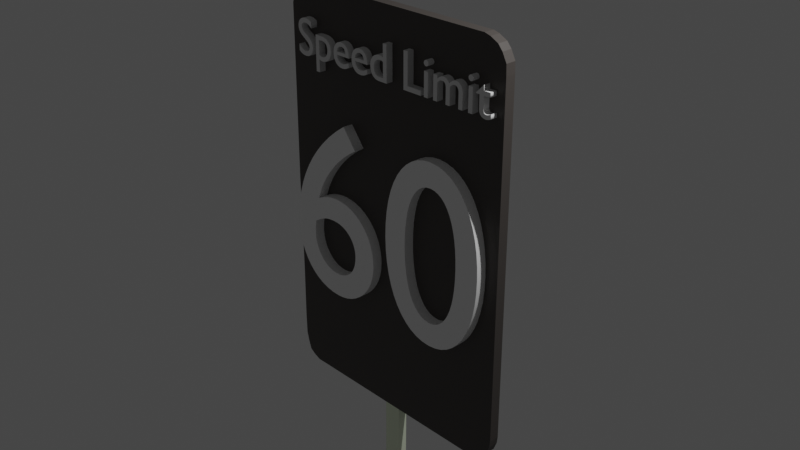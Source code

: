 # Source: Speed_limit_sign_3.blend  (saved by Blender 3.5.10; exported with 4.5.12 LTS)
import bpy
from mathutils import Matrix  # noqa: F401  (used for matrix-valued properties, if any)

bpy.ops.wm.read_factory_settings(use_empty=True)
scene = bpy.context.scene
scene.name = 'Scene'

# ---- collections
col_collection = bpy.data.collections.new('Collection'); scene.collection.children.link(col_collection)

# ---- materials (node trees are filled in below, after node groups)
mat_material_007 = bpy.data.materials.new('Material.007')
mat_material_007.use_transparent_shadow = False
mat_material_008 = bpy.data.materials.new('Material.008')
mat_material_008.use_transparent_shadow = False
mat_material_005 = bpy.data.materials.new('Material.005')
mat_material_005.use_transparent_shadow = False
mat_material_006 = bpy.data.materials.new('Material.006')
mat_material_006.use_transparent_shadow = False

# ---- material node trees
mat_material_007.use_nodes = True; mat_material_007.node_tree.nodes.clear()
_N = mat_material_007.node_tree.nodes; _L = mat_material_007.node_tree.links
n0 = _N.new('ShaderNodeBsdfPrincipled'); n0.name = 'Principled BSDF'; n0.location = (10, 300)
n0.distribution = 'GGX'
n0.subsurface_method = 'RANDOM_WALK_SKIN'
n0.inputs[0].default_value = (0.06998, 0.06149, 0.05647, 1.0)
n0.inputs[3].default_value = 1.45
n0.inputs[27].default_value = (0.0, 0.0, 0.0, 1.0)
n0.inputs[28].default_value = 1.0
n1 = _N.new('ShaderNodeOutputMaterial'); n1.name = 'Material Output'; n1.location = (300, 300)
_L.new(n0.outputs[0], n1.inputs[0])
n1.is_active_output = True
mat_material_008.use_nodes = True; mat_material_008.node_tree.nodes.clear()
_N = mat_material_008.node_tree.nodes; _L = mat_material_008.node_tree.links
n0 = _N.new('ShaderNodeBsdfPrincipled'); n0.name = 'Principled BSDF'; n0.location = (10, 300)
n0.distribution = 'GGX'
n0.subsurface_method = 'RANDOM_WALK_SKIN'
n0.inputs[0].default_value = (0.9093, 1.0, 0.7727, 1.0)
n0.inputs[3].default_value = 1.45
n0.inputs[27].default_value = (0.0, 0.0, 0.0, 1.0)
n0.inputs[28].default_value = 1.0
n1 = _N.new('ShaderNodeOutputMaterial'); n1.name = 'Material Output'; n1.location = (300, 300)
_L.new(n0.outputs[0], n1.inputs[0])
n1.is_active_output = True
mat_material_005.use_nodes = True; mat_material_005.node_tree.nodes.clear()
_N = mat_material_005.node_tree.nodes; _L = mat_material_005.node_tree.links
n0 = _N.new('ShaderNodeBsdfPrincipled'); n0.name = 'Principled BSDF'; n0.location = (10, 300)
n0.distribution = 'GGX'
n0.subsurface_method = 'RANDOM_WALK_SKIN'
n0.inputs[0].default_value = (0.0, 0.0, 0.0, 1.0)
n0.inputs[3].default_value = 1.45
n0.inputs[27].default_value = (0.0, 0.0, 0.0, 1.0)
n0.inputs[28].default_value = 1.0
n1 = _N.new('ShaderNodeOutputMaterial'); n1.name = 'Material Output'; n1.location = (300, 300)
_L.new(n0.outputs[0], n1.inputs[0])
n1.is_active_output = True
mat_material_006.use_nodes = True; mat_material_006.node_tree.nodes.clear()
_N = mat_material_006.node_tree.nodes; _L = mat_material_006.node_tree.links
n0 = _N.new('ShaderNodeBsdfPrincipled'); n0.name = 'Principled BSDF'; n0.location = (10, 300)
n0.distribution = 'GGX'
n0.subsurface_method = 'RANDOM_WALK_SKIN'
n0.inputs[0].default_value = (1.0, 1.0, 1.0, 1.0)
n0.inputs[3].default_value = 1.45
n0.inputs[27].default_value = (0.0, 0.0, 0.0, 1.0)
n0.inputs[28].default_value = 1.0
n1 = _N.new('ShaderNodeOutputMaterial'); n1.name = 'Material Output'; n1.location = (300, 300)
_L.new(n0.outputs[0], n1.inputs[0])
n1.is_active_output = True

# ---- world
world_world = bpy.data.worlds.new('World'); scene.world = world_world
world_world.use_nodes = True; world_world.node_tree.nodes.clear()
_N = world_world.node_tree.nodes; _L = world_world.node_tree.links
n0 = _N.new('ShaderNodeOutputWorld'); n0.name = 'World Output'; n0.location = (300, 300)
n1 = _N.new('ShaderNodeBackground'); n1.name = 'Background'; n1.location = (10, 300)
n1.inputs[0].default_value = (0.05088, 0.05088, 0.05088, 1.0)
_L.new(n1.outputs[0], n0.inputs[0])
n0.is_active_output = True
world_world.color = (0.05088, 0.05088, 0.05088)
world_world.use_sun_shadow = False
world_world.sun_shadow_jitter_overblur = 0.0

# ---- cameras
cam_camera = bpy.data.cameras.new('Camera')
cam_camera.clip_end = 100.0
cam_camera.ortho_scale = 7.314

# ---- lights
light_light = bpy.data.lights.new('Light', 'POINT')
light_light.transmission_factor = 0.0
light_light.energy = 1000.0
light_light.shadow_soft_size = 0.1
light_light.shadow_maximum_resolution = 0.006
light_light.use_absolute_resolution = True

# ---- meshes
me_plane = bpy.data.meshes.new('Plane')
me_plane.from_pydata([(-1.088, 0.8011, 1.633e-07), (-0.8929, 1.047, 1.855e-07), (-1.006, 0.9837, 1.798e-07), (-1.076, 0.8767, 1.701e-07), (-0.7355, 1.097, 1.901e-07), (-0.534, 1.097, 1.901e-07), (-0.004996, 1.097, 1.901e-07), (0.927, 1.097, 1.901e-07), (2.514, 1.097, 1.901e-07), (2.608, 1.072, 1.878e-07), (2.734, 1.009, 1.821e-07), (2.804, 0.927, 1.747e-07), (2.873, 0.7948, 1.627e-07), (2.879, 0.6436, 1.49e-07), (2.879, -0.1372, 7.821e-08), (2.879, -2.304, -1.182e-07), (2.879, -4.646, -3.305e-07), (2.867, -4.747, -3.397e-07), (2.816, -4.879, -3.516e-07), (2.772, -4.923, -3.556e-07), (2.69, -5.005, -3.631e-07), (2.564, -5.062, -3.682e-07), (2.413, -5.074, -3.693e-07), (-0.8237, -5.056, -3.676e-07), (-0.9244, -5.018, -3.642e-07), (-1.031, -4.949, -3.579e-07), (-1.076, -4.816, -3.459e-07), (-1.113, -4.671, -3.328e-07), (-1.12, -4.357, -3.043e-07), (-1.113, -3.462, -2.232e-07), (-1.126, -1.97, -8.791e-08), (-1.113, 0.7381, 1.576e-07), (-1.076, 0.8767, 0.1564), (-1.006, 0.9837, 0.1564), (-0.8929, 1.047, 0.1564), (-0.7355, 1.097, 0.1564), (-0.534, 1.097, 0.1564), (-0.004996, 1.097, 0.1564), (0.927, 1.097, 0.1564), (2.514, 1.097, 0.1564), (2.608, 1.072, 0.1564), (2.734, 1.009, 0.1564), (2.804, 0.927, 0.1564), (2.873, 0.7948, 0.1564), (2.879, 0.6436, 0.1564), (2.879, -0.1372, 0.1564), (2.879, -2.304, 0.1564), (2.879, -4.646, 0.1564), (2.867, -4.747, 0.1564), (2.816, -4.879, 0.1564), (2.772, -4.923, 0.1564), (2.69, -5.005, 0.1564), (2.564, -5.062, 0.1564), (2.413, -5.074, 0.1564), (-0.8237, -5.056, 0.1564), (-0.9244, -5.018, 0.1564), (-1.031, -4.949, 0.1564), (-1.076, -4.816, 0.1564), (-1.113, -4.671, 0.1564), (-1.12, -4.357, 0.1564), (-1.113, -3.462, 0.1564), (-1.126, -1.97, 0.1564), (-1.113, 0.7381, 0.1564), (0.5776, -5.064, -3.684e-07), (0.5776, -5.064, 0.1564), (0.7581, -5.065, -3.685e-07), (0.7581, -5.065, 0.1564), (1.037, -5.066, -3.686e-07), (1.037, -5.066, 0.1564), (0.9693, -16.74, -3.686e-07), (0.69, -16.73, -3.685e-07), (0.9693, -16.74, 0.1564), (0.69, -16.73, 0.1564)], [(0, 3)], [(2, 1, 4, 5, 6, 7, 8, 9, 10, 11, 12, 13, 14, 15, 16, 17, 18, 19, 20, 21, 22, 67, 65, 63, 23, 24, 25, 26, 27, 28, 29, 30, 31, 3), (33, 32, 62, 61, 60, 59, 58, 57, 56, 55, 54, 64, 66, 68, 53, 52, 51, 50, 49, 48, 47, 46, 45, 44, 43, 42, 41, 40, 39, 38, 37, 36, 35, 34), (25, 24, 55, 56), (12, 11, 42, 43), (26, 25, 56, 57), (13, 12, 43, 44), (27, 26, 57, 58), (14, 13, 44, 45), (2, 3, 32, 33), (28, 27, 58, 59), (15, 14, 45, 46), (4, 1, 34, 35), (29, 28, 59, 60), (16, 15, 46, 47), (1, 2, 33, 34), (30, 29, 60, 61), (17, 16, 47, 48), (31, 30, 61, 62), (18, 17, 48, 49), (5, 4, 35, 36), (3, 31, 62, 32), (19, 18, 49, 50), (6, 5, 36, 37), (20, 19, 50, 51), (7, 6, 37, 38), (21, 20, 51, 52), (8, 7, 38, 39), (22, 21, 52, 53), (9, 8, 39, 40), (67, 22, 53, 68), (10, 9, 40, 41), (24, 23, 54, 55), (11, 10, 41, 42), (23, 63, 64, 54), (63, 65, 66, 64), (68, 66, 72, 71), (70, 69, 71, 72), (66, 65, 70, 72), (65, 67, 69, 70), (67, 68, 71, 69)])
me_plane.polygons.foreach_set('material_index', [0, 0, 0, 0, 0, 0, 0, 0, 0, 0, 0, 0, 0, 0, 0, 0, 0, 0, 0, 0, 0, 0, 0, 0, 0, 0, 0, 0, 0, 0, 0, 0, 0, 0, 0, 1, 1, 1, 1, 1])
_uv = me_plane.uv_layers.new(name='UVMap')
_uv.uv.foreach_set('vector', [0.0, 0.0, 0.0, 0.0, 0.0, 0.0, 0.0, 0.0, 0.0, 0.0, 0.0, 0.0, 0.0, 0.0, 0.0, 0.0, 0.0, 0.0, 0.0, 0.0, 0.0, 0.0, 0.0, 0.0, 0.0, 0.0, 0.0, 0.0, 0.0, 0.0, 0.0, 0.0, 0.0, 0.0, 0.0, 0.0, 0.0, 0.0, 0.0, 0.0, 0.0, 0.0, 0.0, 0.0, 0.0, 0.0, 0.0, 0.0, 0.0, 0.0, 0.0, 0.0, 0.0, 0.0, 0.0, 0.0, 0.0, 0.0, 0.0, 0.0, 0.0, 0.0, 0.0, 0.0, 0.0, 0.0, 0.0, 0.0, 0.0, 0.0, 0.0, 0.0, 0.0, 0.0, 0.0, 0.0, 0.0, 0.0, 0.0, 0.0, 0.0, 0.0, 0.0, 0.0, 0.0, 0.0, 0.0, 0.0, 0.0, 0.0, 0.0, 0.0, 0.0, 0.0, 0.0, 0.0, 0.0, 0.0, 0.0, 0.0, 0.0, 0.0, 0.0, 0.0, 0.0, 0.0, 0.0, 0.0, 0.0, 0.0, 0.0, 0.0, 0.0, 0.0, 0.0, 0.0, 0.0, 0.0, 0.0, 0.0, 0.0, 0.0, 0.0, 0.0, 0.0, 0.0, 0.0, 0.0, 0.0, 0.0, 0.0, 0.0, 0.0, 0.0, 0.0, 0.0, 0.0, 0.0, 0.0, 0.0, 0.0, 0.0, 0.0, 0.0, 0.0, 0.0, 0.0, 0.0, 0.0, 0.0, 0.0, 0.0, 0.0, 0.0, 0.0, 0.0, 0.0, 0.0, 0.0, 0.0, 0.0, 0.0, 0.0, 0.0, 0.0, 0.0, 0.0, 0.0, 0.0, 0.0, 0.0, 0.0, 0.0, 0.0, 0.0, 0.0, 0.0, 0.0, 0.0, 0.0, 0.0, 0.0, 0.0, 0.0, 0.0, 0.0, 0.0, 0.0, 0.0, 0.0, 0.0, 0.0, 0.0, 0.0, 0.0, 0.0, 0.0, 0.0, 0.0, 0.0, 0.0, 0.0, 0.0, 0.0, 0.0, 0.0, 0.0, 0.0, 0.0, 0.0, 0.0, 0.0, 0.0, 0.0, 0.0, 0.0, 0.0, 0.0, 0.0, 0.0, 0.0, 0.0, 0.0, 0.0, 0.0, 0.0, 0.0, 0.0, 0.0, 0.0, 0.0, 0.0, 0.0, 0.0, 0.0, 0.0, 0.0, 0.0, 0.0, 0.0, 0.0, 0.0, 0.0, 0.0, 0.0, 0.0, 0.0, 0.0, 0.0, 0.0, 0.0, 0.0, 0.0, 0.0, 0.0, 0.0, 0.0, 0.0, 0.0, 0.0, 0.0, 0.0, 0.0, 0.0, 0.0, 0.0, 0.0, 0.0, 0.0, 0.0, 0.0, 0.0, 0.0, 0.0, 0.0, 0.0, 0.0, 0.0, 0.0, 0.0, 0.0, 0.0, 0.0, 0.0, 0.0, 0.0, 0.0, 0.0, 0.0, 0.0, 0.0, 0.0, 0.0, 0.0, 0.0, 0.0, 0.0, 0.0, 0.0, 0.0, 0.0, 0.0, 0.0, 0.0, 0.0, 0.0, 0.0, 0.0, 0.0, 0.0, 0.0, 0.0, 0.0, 0.0, 0.0, 0.0, 0.0, 0.0, 0.0, 0.0, 0.0, 0.0, 0.0, 0.0, 0.0, 0.0, 0.0, 0.0, 0.0, 0.0, 0.0, 0.0, 0.0, 0.0, 0.0, 0.0, 0.0, 0.0, 0.0, 0.0, 0.0, 0.0, 0.0, 0.0, 0.0, 0.0, 0.0, 0.0, 0.0, 0.0, 0.0, 0.0, 0.0, 0.0, 0.0, 0.0, 0.0, 0.0, 0.0, 0.0, 0.0, 0.0, 0.0, 0.0, 0.0, 0.0, 0.0, 0.0, 0.0, 0.0, 0.0, 0.0, 0.0, 0.0, 0.0, 0.0, 0.0, 0.0, 0.0, 0.0, 0.0, 0.0, 0.0, 0.0, 0.0, 0.0, 0.0, 0.0, 0.0, 0.0, 0.0, 0.0, 0.0, 0.0, 0.0, 0.0, 0.0, 0.0, 0.0, 0.0, 0.0, 0.0, 0.0, 0.0, 0.0, 0.0, 0.0, 0.0, 0.0, 0.0, 0.0, 0.0, 0.0, 0.0, 0.0, 0.0, 0.0, 0.0, 0.0, 0.0, 0.0, 0.0, 0.0, 0.0, 0.0, 0.0, 0.0, 0.0, 0.0, 0.0, 0.0, 0.0, 0.0, 0.0, 0.0, 0.0, 0.0, 0.0, 0.0, 0.0])
me_plane.materials.append(mat_material_007)
me_plane.materials.append(mat_material_008)
me_plane.update()

# ---- curves / text
txt_text = bpy.data.curves.new('Text', 'FONT')
txt_text.dimensions = '2D'
txt_text.body = 'Speed Limit\n\n\n'
txt_text.materials.append(None)
txt_text.materials.append(None)
txt_text.materials.append(None)
txt_text.materials.append(mat_material_005)
txt_text.extrude = 0.07
txt_text_001 = bpy.data.curves.new('Text.001', 'FONT')
txt_text_001.dimensions = '2D'
txt_text_001.body = '60'
txt_text_001.materials.append(mat_material_006)
txt_text_001.materials.append(None)
txt_text_001.extrude = 0.02

# ---- objects
ob_light = bpy.data.objects.new('Light', light_light)
ob_camera = bpy.data.objects.new('Camera', cam_camera)
ob_empty = bpy.data.objects.new('Empty', None)
ob_plane = bpy.data.objects.new('Plane', me_plane)
ob_speed_limit = bpy.data.objects.new('Speed limit', txt_text)
ob_text = bpy.data.objects.new('Text', txt_text_001)

# ---- transforms, parenting, visibility, modifiers, constraints
ob_light.location = (4.076, 1.005, 5.904)
ob_light.rotation_euler = (0.6503, 0.05522, 1.866)
ob_light.lock_rotations_4d = False
ob_light.empty_display_type = 'ARROWS'
ob_light.color = (0.0, 0.0, 0.0, 0.0)
ob_light.lineart.crease_threshold = 0.0
ob_camera.location = (7.359, -6.926, 4.958)
ob_camera.rotation_euler = (1.109, 0.0, 0.8149)
ob_camera.lock_rotations_4d = False
ob_camera.empty_display_type = 'ARROWS'
ob_camera.color = (0.0, 0.0, 0.0, 0.0)
ob_camera.display_type = 'WIRE'
ob_camera.lineart.crease_threshold = 0.0
ob_empty.location = (0.0, 0.0, 0.0)
ob_empty.rotation_euler = (1.571, -0.0, -0.0)
ob_empty.empty_display_type = 'IMAGE'
ob_empty.empty_display_size = 5.0
ob_empty.empty_image_depth = 'BACK'
ob_empty.show_empty_image_perspective = False
ob_empty.empty_image_side = 'FRONT'
ob_plane.location = (-0.6396, -1.92e-07, 1.429)
ob_plane.rotation_euler = (1.571, -0.0, 0.0)
ob_plane.scale = (0.7237, 0.7237, 0.7237)
ob_speed_limit.location = (-1.298, -0.1502, 1.488)
ob_speed_limit.rotation_euler = (1.571, -0.0, 0.0)
ob_speed_limit.scale = (0.5605, 0.5605, 0.5605)
ob_text.location = (-1.475, -0.17, -1.081)
ob_text.rotation_euler = (1.571, -0.0, 0.0)
ob_text.scale = (2.857, 2.857, 2.857)

# ---- collection membership
col_collection.objects.link(ob_light)
col_collection.objects.link(ob_camera)
col_collection.objects.link(ob_empty)
col_collection.objects.link(ob_plane)
col_collection.objects.link(ob_speed_limit)
col_collection.objects.link(ob_text)

# ---- scene / render settings (as saved in the file)
scene.camera = ob_camera
scene.frame_start = 1; scene.frame_end = 250; scene.frame_set(1)
scene.render.engine = 'BLENDER_EEVEE_NEXT'
scene.cycles.sampling_pattern = 'TABULATED_SOBOL'
scene.view_settings.view_transform = 'Filmic'
bpy.context.view_layer.update()
